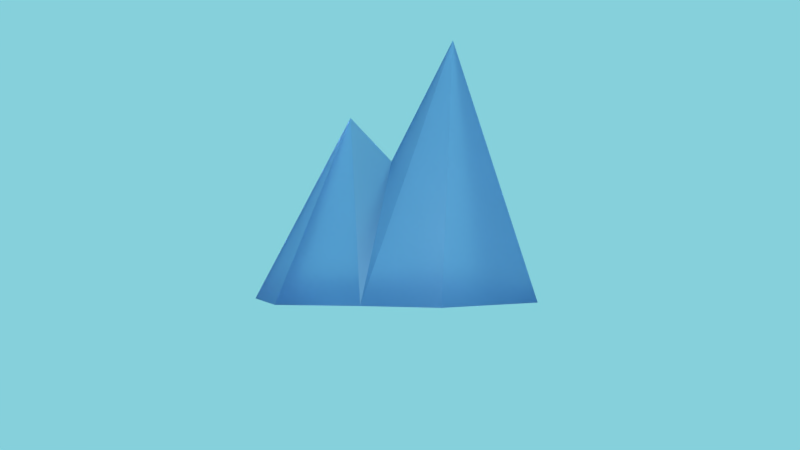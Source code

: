 # Source: eisSpitze.blend  (saved by Blender 2.78.0; exported with 4.5.12 LTS)
import bpy
from mathutils import Matrix  # noqa: F401  (used for matrix-valued properties, if any)

bpy.ops.wm.read_factory_settings(use_empty=True)
scene = bpy.context.scene
scene.name = 'Scene'

# ---- collections
col_collection_1 = bpy.data.collections.new('Collection 1'); scene.collection.children.link(col_collection_1)
col_collection_2 = bpy.data.collections.new('Collection 2'); scene.collection.children.link(col_collection_2)

# ---- images (referenced by path relative to the original .blend; pixels are not part of the script)
import os
ASSET_DIR = os.environ.get("B2B_ASSET_DIR", "")  # directory of the original .blend (textures are referenced by path, not embedded)
HERE = os.path.dirname(os.path.abspath(__file__))  # packed textures are extracted next to this script under _unpacked/

def load_image(name, relpath, width, height, colorspace="sRGB"):
    """Load a texture the original file referenced (path relative to the .blend, or extracted next to this script)."""
    p = next((c for c in (os.path.join(HERE, relpath), os.path.join(ASSET_DIR, relpath)) if relpath and os.path.exists(c)), "")
    if p:
        img = bpy.data.images.load(p, check_existing=True)
        img.name = name
    else:  # same state as the original file: an image datablock whose file is absent (Cycles renders it pink)
        img = bpy.data.images.new(name, width, height)
        img.source = "FILE"
        img.filepath = "//" + (relpath or name)
    img.colorspace_settings.name = colorspace
    return img
img_texturescom_ice0056_3_m_jpg = load_image('TexturesCom_Ice0056_3_M.jpg', 'TexturesCom_Ice0056_3_M.jpg', 1024, 1024, 'sRGB')

# ---- materials (node trees are filled in below, after node groups)
mat_material_009 = bpy.data.materials.new('Material.009')
mat_material_009.alpha_threshold = 0.0
mat_material_009.roughness = 0.5
mat_material_007 = bpy.data.materials.new('Material.007')
mat_material_007.alpha_threshold = 0.0
mat_material_007.roughness = 0.5
mat_material_004 = bpy.data.materials.new('Material.004')
mat_material_004.alpha_threshold = 0.0
mat_material_004.roughness = 0.5

# ---- material node trees
mat_material_009.use_nodes = True; mat_material_009.node_tree.nodes.clear()
_N = mat_material_009.node_tree.nodes; _L = mat_material_009.node_tree.links
n0 = _N.new('ShaderNodeOutputMaterial'); n0.name = 'Material Output'; n0.location = (608, 300)
n1 = _N.new('ShaderNodeTexImage'); n1.name = 'Image Texture'; n1.location = (-222, 353)
n1.width = 140
n1.image = img_texturescom_ice0056_3_m_jpg
n2 = _N.new('ShaderNodeTexCoord'); n2.name = 'Texture Coordinate'; n2.location = (-501, 358)
n3 = _N.new('ShaderNodeRGBCurve'); n3.name = 'RGB Curves'; n3.location = (-2, 438)
_c = n3.mapping.curves[3]
while len(_c.points) > 2: _c.points.remove(_c.points[-1])
_c.points[0].location = (0.0, 0.0); _c.points[0].handle_type = 'AUTO'
_c.points[1].location = (0.70455, 0.34375); _c.points[1].handle_type = 'AUTO'
_p = _c.points.new(1.0, 1.0); _p.handle_type = 'AUTO'
n3.mapping.update()
n4 = _N.new('ShaderNodeBsdfGlass'); n4.name = 'Glass BSDF'; n4.location = (409, 275)
n4.distribution = 'GGX'
n4.inputs[0].default_value = (0.6529, 0.7945, 1.0, 1.0)
n4.inputs[2].default_value = 1.45
n5 = _N.new('ShaderNodeMath'); n5.name = 'Math'; n5.location = (0, 0)
n5.operation = 'POWER'
_L.new(n4.outputs[0], n0.inputs[0])
_L.new(n1.outputs[0], n3.inputs[1])
_L.new(n2.outputs[0], n1.inputs[0])
_L.new(n3.outputs[0], n5.inputs[0])
_L.new(n5.outputs[0], n4.inputs[1])
n0.is_active_output = True
mat_material_007.use_nodes = True; mat_material_007.node_tree.nodes.clear()
_N = mat_material_007.node_tree.nodes; _L = mat_material_007.node_tree.links
n0 = _N.new('ShaderNodeOutputMaterial'); n0.name = 'Material Output'; n0.location = (300, 300)
n1 = _N.new('ShaderNodeBsdfDiffuse'); n1.name = 'Diffuse BSDF'; n1.location = (10, 300)
n1.inputs[0].default_value = (0.3185, 0.1882, 0.05396, 1.0)
_L.new(n1.outputs[0], n0.inputs[0])
n0.is_active_output = True
mat_material_004.use_nodes = True; mat_material_004.node_tree.nodes.clear()
_N = mat_material_004.node_tree.nodes; _L = mat_material_004.node_tree.links
n0 = _N.new('ShaderNodeOutputMaterial'); n0.name = 'Material Output'; n0.location = (300, 300)
n1 = _N.new('ShaderNodeBsdfDiffuse'); n1.name = 'Diffuse BSDF'; n1.location = (10, 300)
n1.inputs[0].default_value = (0.1851, 0.3886, 0.9258, 1.0)
_L.new(n1.outputs[0], n0.inputs[0])
n0.is_active_output = True

# ---- world
world_world = bpy.data.worlds.new('World'); scene.world = world_world
world_world.color = (0.2372, 0.6314, 0.7106)
world_world.use_sun_shadow = False
world_world.sun_shadow_jitter_overblur = 0.0
world_world.cycles.sampling_method = 'MANUAL'

# ---- cameras
cam_camera = bpy.data.cameras.new('Camera')
cam_camera.clip_end = 100.0
cam_camera.lens = 35.0
cam_camera.sensor_width = 32.0
cam_camera.sensor_height = 18.0
cam_camera.ortho_scale = 7.314
cam_camera.dof.focus_distance = 0.0

# ---- lights
light_lamp = bpy.data.lights.new('Lamp', 'POINT')
light_lamp.transmission_factor = 0.0
light_lamp.cutoff_distance = 30.0
light_lamp.energy = 100.0
light_lamp.shadow_buffer_clip_start = 1.001
light_lamp.shadow_soft_size = 0.026
light_lamp.shadow_maximum_resolution = 0.006
light_lamp.use_absolute_resolution = True

# ---- meshes
me_cone_002 = bpy.data.meshes.new('Cone.002')
me_cone_002.from_pydata([(0.8357, -0.7211, -1.327), (0.7071, -1.504, -1.328), (2.271e-06, -1.797, -1.328), (0.004832, -0.8536, 0.4582), (-0.7225, -1.382, -1.33), (0.4719, 0.9256, -1.328), (1.0, -4.371e-08, -1.328), (0.005171, 0.1593, 1.228), (-0.7071, -0.7071, -1.328), (-0.9099, 0.1639, -1.326), (-0.3889, 0.9878, -1.325), (0.03281, -0.4482, 0.02616)], [], [(0, 3, 1), (1, 3, 2), (2, 3, 4), (0, 7, 11), (5, 7, 6), (6, 7, 0), (3, 11, 8), (8, 7, 9), (9, 7, 10), (10, 7, 5), (7, 8, 11), (4, 3, 8), (3, 11, 0), (9, 10, 5, 6, 0, 1, 2, 4, 8)])
me_cone_002.materials.append(mat_material_009)
me_cone_002.use_remesh_preserve_volume = False
me_cone_002.use_remesh_preserve_attributes = False
me_cone_002.use_mirror_vertex_groups = False
me_cone_002.update()
me_plane_001 = bpy.data.meshes.new('Plane.001')
me_plane_001.from_pydata([(-1.0, -1.0, 0.0), (1.0, -1.0, 0.0), (-1.0, 1.0, 0.0), (1.0, 1.0, 0.0)], [], [(0, 1, 3, 2)])
me_plane_001.materials.append(mat_material_007)
me_plane_001.use_remesh_preserve_volume = False
me_plane_001.use_remesh_preserve_attributes = False
me_plane_001.use_mirror_vertex_groups = False
me_plane_001.update()
me_plane = bpy.data.meshes.new('Plane')
me_plane.from_pydata([(-1.0, -1.0, 0.0), (1.0, -1.0, 0.0), (-1.0, 1.0, 0.0), (1.0, 1.0, 0.0)], [], [(0, 1, 3, 2)])
me_plane.materials.append(mat_material_004)
me_plane.use_remesh_preserve_volume = False
me_plane.use_remesh_preserve_attributes = False
me_plane.use_mirror_vertex_groups = False
me_plane.update()

# ---- objects
ob_cone = bpy.data.objects.new('Cone', me_cone_002)
ob_lamp = bpy.data.objects.new('Lamp', light_lamp)
ob_camera = bpy.data.objects.new('Camera', cam_camera)
ob_plane_001 = bpy.data.objects.new('Plane.001', me_plane_001)
ob_plane = bpy.data.objects.new('Plane', me_plane)

# ---- transforms, parenting, visibility, modifiers, constraints
ob_cone.location = (0.0, 0.0, 1.452)
ob_cone.lineart.crease_threshold = 0.0
ob_lamp.location = (1.931, 0.3095, 1.661)
ob_lamp.rotation_euler = (0.6433, 0.05173, 1.91)
ob_lamp.lock_rotations_4d = False
ob_lamp.empty_display_type = 'ARROWS'
ob_lamp.color = (0.0, 0.0, 0.0, 0.0)
ob_lamp.lineart.crease_threshold = 0.0
ob_camera.location = (8.67, -0.3627, 0.8491)
ob_camera.rotation_euler = (1.571, 0.0, 1.571)
ob_camera.lock_rotations_4d = False
ob_camera.empty_display_type = 'ARROWS'
ob_camera.color = (0.0, 0.0, 0.0, 0.0)
ob_camera.display_type = 'WIRE'
ob_camera.lineart.crease_threshold = 0.0
ob_plane_001.location = (0.0, 0.0, 0.0)
ob_plane_001.scale = (10.68, 10.68, 10.68)
ob_plane_001.hide_viewport = True
ob_plane_001.hide_render = True
ob_plane_001.lineart.crease_threshold = 0.0
ob_plane.location = (-4.141, 0.2709, -2.413)
ob_plane.rotation_euler = (0.0, 1.571, 0.0)
ob_plane.scale = (7.942, 7.942, 7.942)
ob_plane.hide_viewport = True
ob_plane.hide_render = True
ob_plane.lineart.crease_threshold = 0.0

# ---- collection membership
col_collection_1.objects.link(ob_cone)
col_collection_1.objects.link(ob_lamp)
col_collection_1.objects.link(ob_camera)
col_collection_2.objects.link(ob_plane_001)
col_collection_2.objects.link(ob_plane)

# ---- scene / render settings (as saved in the file)
scene.camera = ob_camera
scene.frame_start = 1; scene.frame_end = 250; scene.frame_set(30)
scene.render.engine = 'CYCLES'
scene.render.resolution_percentage = 50
scene.render.dither_intensity = 0.0
scene.cycles.use_denoising = False
scene.cycles.samples = 128
scene.cycles.sampling_pattern = 'TABULATED_SOBOL'
scene.cycles.light_sampling_threshold = 0.0
scene.cycles.use_adaptive_sampling = False
scene.cycles.use_light_tree = False
scene.cycles.blur_glossy = 0.0
scene.cycles.sample_clamp_indirect = 0.0
scene.view_settings.view_transform = 'Standard'
bpy.context.view_layer.update()
